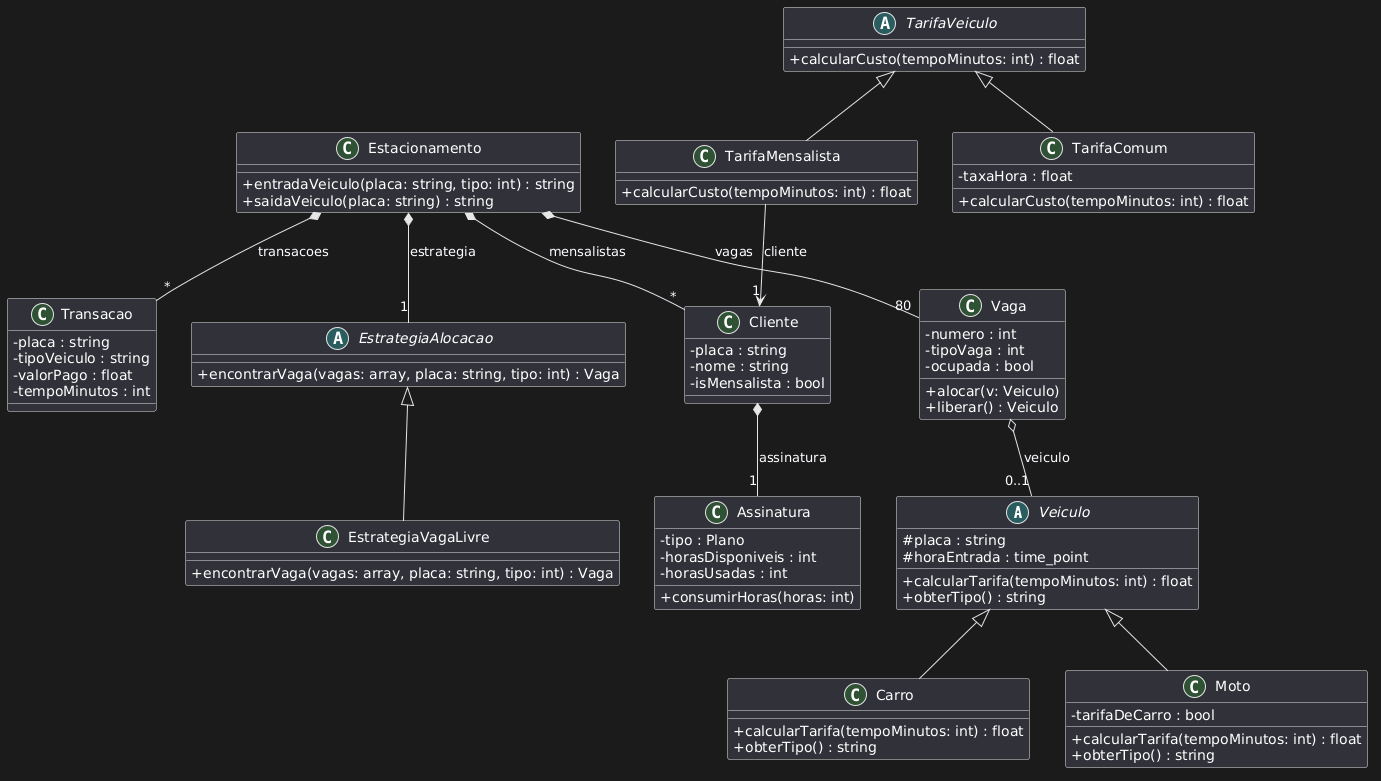

The diagram above was rendered by PlantUML. Its source (embedded in the PNG):
@startuml
skinparam classAttributeIconSize 0

abstract class Veiculo {
  # placa : string
  # horaEntrada : time_point
  + calcularTarifa(tempoMinutos: int) : float
  + obterTipo() : string
}

class Carro {
  + calcularTarifa(tempoMinutos: int) : float
  + obterTipo() : string
}

class Moto {
  - tarifaDeCarro : bool
  + calcularTarifa(tempoMinutos: int) : float
  + obterTipo() : string
}

Veiculo <|-- Carro
Veiculo <|-- Moto

class Vaga {
  - numero : int
  - tipoVaga : int
  - ocupada : bool
  + alocar(v: Veiculo)
  + liberar() : Veiculo
}

Vaga o-- "0..1" Veiculo : veiculo

abstract class EstrategiaAlocacao {
  + encontrarVaga(vagas: array, placa: string, tipo: int) : Vaga
}

class EstrategiaVagaLivre {
  + encontrarVaga(vagas: array, placa: string, tipo: int) : Vaga
}

EstrategiaAlocacao <|-- EstrategiaVagaLivre

class Assinatura {
  - tipo : Plano
  - horasDisponiveis : int
  - horasUsadas : int
  + consumirHoras(horas: int)
}

class Cliente {
  - placa : string
  - nome : string
  - isMensalista : bool
}

Cliente *-- "1" Assinatura : assinatura

abstract class TarifaVeiculo {
  + calcularCusto(tempoMinutos: int) : float
}

class TarifaComum {
  - taxaHora : float
  + calcularCusto(tempoMinutos: int) : float
}

class TarifaMensalista {
  + calcularCusto(tempoMinutos: int) : float
}

TarifaVeiculo <|-- TarifaComum
TarifaVeiculo <|-- TarifaMensalista
TarifaMensalista --> "1" Cliente : cliente

class Transacao {
  - placa : string
  - tipoVeiculo : string
  - valorPago : float
  - tempoMinutos : int
}

class Estacionamento {
  + entradaVeiculo(placa: string, tipo: int) : string
  + saidaVeiculo(placa: string) : string
}

Estacionamento *-- "80" Vaga : vagas
Estacionamento *-- "1" EstrategiaAlocacao : estrategia
Estacionamento *-- "*" Cliente : mensalistas
Estacionamento *-- "*" Transacao : transacoes
@enduml